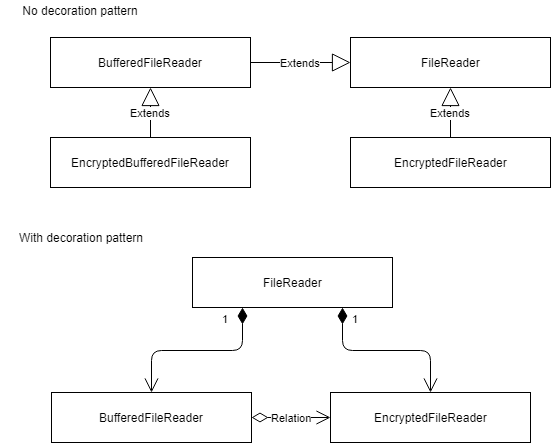

The diagram above was exported from draw.io. Its source (the exported page's mxGraphModel, read from the mxfile embedded in the PNG):
<mxGraphModel dx="840" dy="461" grid="1" gridSize="10" guides="1" tooltips="1" connect="1" arrows="1" fold="1" page="1" pageScale="1" pageWidth="850" pageHeight="1100" math="0" shadow="0">
  <root>
    <mxCell id="0" />
    <mxCell id="1" parent="0" />
    <mxCell id="WlVKPnGaOQ99vEAOpEtL-7" value="&lt;div&gt;&lt;span&gt;FileReader&lt;/span&gt;&lt;/div&gt;" style="html=1;" vertex="1" parent="1">
      <mxGeometry x="380" y="170" width="200" height="50" as="geometry" />
    </mxCell>
    <mxCell id="WlVKPnGaOQ99vEAOpEtL-8" value="&lt;div&gt;&lt;span&gt;BufferedFileReader&lt;/span&gt;&lt;/div&gt;" style="html=1;" vertex="1" parent="1">
      <mxGeometry x="80" y="170" width="200" height="50" as="geometry" />
    </mxCell>
    <mxCell id="WlVKPnGaOQ99vEAOpEtL-9" value="&lt;div&gt;&lt;span&gt;EncryptedBufferedFileReader&lt;/span&gt;&lt;/div&gt;" style="html=1;" vertex="1" parent="1">
      <mxGeometry x="80" y="270" width="200" height="50" as="geometry" />
    </mxCell>
    <mxCell id="WlVKPnGaOQ99vEAOpEtL-10" value="&lt;div&gt;&lt;span&gt;EncryptedFileReader&lt;/span&gt;&lt;/div&gt;" style="html=1;" vertex="1" parent="1">
      <mxGeometry x="380" y="270" width="200" height="50" as="geometry" />
    </mxCell>
    <mxCell id="WlVKPnGaOQ99vEAOpEtL-12" value="Extends" style="endArrow=block;endSize=16;endFill=0;html=1;entryX=0;entryY=0.5;entryDx=0;entryDy=0;exitX=1;exitY=0.5;exitDx=0;exitDy=0;" edge="1" parent="1" source="WlVKPnGaOQ99vEAOpEtL-8" target="WlVKPnGaOQ99vEAOpEtL-7">
      <mxGeometry width="160" relative="1" as="geometry">
        <mxPoint x="210" y="340" as="sourcePoint" />
        <mxPoint x="300" y="130" as="targetPoint" />
      </mxGeometry>
    </mxCell>
    <mxCell id="WlVKPnGaOQ99vEAOpEtL-13" value="Extends" style="endArrow=block;endSize=16;endFill=0;html=1;entryX=0.5;entryY=1;entryDx=0;entryDy=0;exitX=0.5;exitY=0;exitDx=0;exitDy=0;" edge="1" parent="1" source="WlVKPnGaOQ99vEAOpEtL-9" target="WlVKPnGaOQ99vEAOpEtL-8">
      <mxGeometry width="160" relative="1" as="geometry">
        <mxPoint x="80" y="380" as="sourcePoint" />
        <mxPoint x="180" y="230" as="targetPoint" />
      </mxGeometry>
    </mxCell>
    <mxCell id="WlVKPnGaOQ99vEAOpEtL-14" value="Extends" style="endArrow=block;endSize=16;endFill=0;html=1;entryX=0.5;entryY=1;entryDx=0;entryDy=0;exitX=0.5;exitY=0;exitDx=0;exitDy=0;" edge="1" parent="1" source="WlVKPnGaOQ99vEAOpEtL-10" target="WlVKPnGaOQ99vEAOpEtL-7">
      <mxGeometry width="160" relative="1" as="geometry">
        <mxPoint x="285" y="360" as="sourcePoint" />
        <mxPoint x="445" y="360" as="targetPoint" />
      </mxGeometry>
    </mxCell>
    <mxCell id="WlVKPnGaOQ99vEAOpEtL-15" value="&lt;div&gt;&lt;span&gt;FileReader&lt;/span&gt;&lt;/div&gt;" style="html=1;" vertex="1" parent="1">
      <mxGeometry x="222" y="390" width="200" height="50" as="geometry" />
    </mxCell>
    <mxCell id="WlVKPnGaOQ99vEAOpEtL-16" value="&lt;div&gt;&lt;span&gt;BufferedFileReader&lt;/span&gt;&lt;/div&gt;" style="html=1;" vertex="1" parent="1">
      <mxGeometry x="81" y="525" width="200" height="50" as="geometry" />
    </mxCell>
    <mxCell id="WlVKPnGaOQ99vEAOpEtL-18" value="&lt;div&gt;&lt;span&gt;EncryptedFileReader&lt;/span&gt;&lt;/div&gt;" style="html=1;" vertex="1" parent="1">
      <mxGeometry x="360" y="525" width="200" height="50" as="geometry" />
    </mxCell>
    <mxCell id="WlVKPnGaOQ99vEAOpEtL-22" value="1" style="endArrow=open;html=1;endSize=12;startArrow=diamondThin;startSize=14;startFill=1;edgeStyle=orthogonalEdgeStyle;align=left;verticalAlign=bottom;exitX=0.25;exitY=1;exitDx=0;exitDy=0;entryX=0.5;entryY=0;entryDx=0;entryDy=0;" edge="1" parent="1" source="WlVKPnGaOQ99vEAOpEtL-15" target="WlVKPnGaOQ99vEAOpEtL-16">
      <mxGeometry x="-0.2614" y="-23" relative="1" as="geometry">
        <mxPoint x="90" y="480" as="sourcePoint" />
        <mxPoint x="250" y="480" as="targetPoint" />
        <mxPoint as="offset" />
      </mxGeometry>
    </mxCell>
    <mxCell id="WlVKPnGaOQ99vEAOpEtL-23" value="1" style="endArrow=open;html=1;endSize=12;startArrow=diamondThin;startSize=14;startFill=1;edgeStyle=orthogonalEdgeStyle;align=left;verticalAlign=bottom;entryX=0.5;entryY=0;entryDx=0;entryDy=0;exitX=0.75;exitY=1;exitDx=0;exitDy=0;" edge="1" parent="1" source="WlVKPnGaOQ99vEAOpEtL-15" target="WlVKPnGaOQ99vEAOpEtL-18">
      <mxGeometry x="-0.7688" y="8" relative="1" as="geometry">
        <mxPoint x="340" y="490" as="sourcePoint" />
        <mxPoint x="330" y="620" as="targetPoint" />
        <mxPoint as="offset" />
      </mxGeometry>
    </mxCell>
    <mxCell id="WlVKPnGaOQ99vEAOpEtL-24" value="Relation" style="endArrow=open;html=1;endSize=12;startArrow=diamondThin;startSize=14;startFill=0;edgeStyle=orthogonalEdgeStyle;exitX=1;exitY=0.5;exitDx=0;exitDy=0;entryX=0;entryY=0.5;entryDx=0;entryDy=0;" edge="1" parent="1" source="WlVKPnGaOQ99vEAOpEtL-16" target="WlVKPnGaOQ99vEAOpEtL-18">
      <mxGeometry relative="1" as="geometry">
        <mxPoint x="200" y="630" as="sourcePoint" />
        <mxPoint x="330" y="590" as="targetPoint" />
      </mxGeometry>
    </mxCell>
    <mxCell id="WlVKPnGaOQ99vEAOpEtL-25" value="" style="resizable=0;html=1;align=left;verticalAlign=top;labelBackgroundColor=#ffffff;fontSize=10;" connectable="0" vertex="1" parent="WlVKPnGaOQ99vEAOpEtL-24">
      <mxGeometry x="-1" relative="1" as="geometry" />
    </mxCell>
    <mxCell id="WlVKPnGaOQ99vEAOpEtL-26" value="" style="resizable=0;html=1;align=right;verticalAlign=top;labelBackgroundColor=#ffffff;fontSize=10;" connectable="0" vertex="1" parent="WlVKPnGaOQ99vEAOpEtL-24">
      <mxGeometry x="1" relative="1" as="geometry" />
    </mxCell>
    <mxCell id="WlVKPnGaOQ99vEAOpEtL-27" value="With decoration pattern" style="text;html=1;strokeColor=none;fillColor=none;align=center;verticalAlign=middle;whiteSpace=wrap;rounded=0;" vertex="1" parent="1">
      <mxGeometry x="30" y="360" width="160" height="20" as="geometry" />
    </mxCell>
    <mxCell id="WlVKPnGaOQ99vEAOpEtL-28" value="No decoration pattern" style="text;html=1;strokeColor=none;fillColor=none;align=center;verticalAlign=middle;whiteSpace=wrap;rounded=0;" vertex="1" parent="1">
      <mxGeometry x="30" y="133" width="160" height="20" as="geometry" />
    </mxCell>
  </root>
</mxGraphModel>